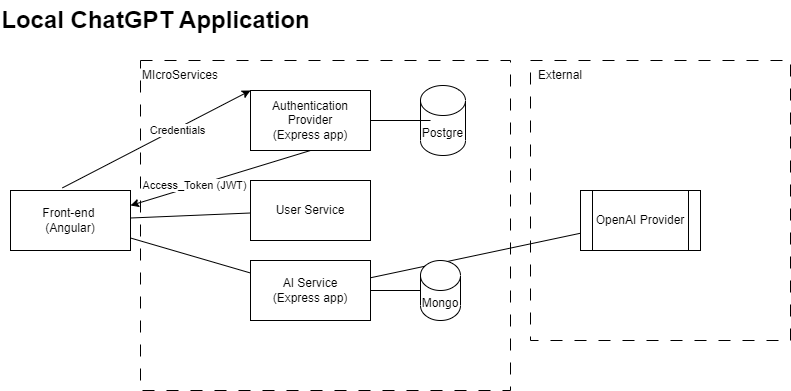

The diagram above was exported from draw.io. Its source (the exported page's mxGraphModel, read from the mxfile embedded in the PNG):
<mxGraphModel dx="556" dy="427" grid="1" gridSize="10" guides="1" tooltips="1" connect="1" arrows="1" fold="1" page="1" pageScale="1" pageWidth="850" pageHeight="1100" math="0" shadow="0">
  <root>
    <mxCell id="0" />
    <mxCell id="1" parent="0" />
    <mxCell id="18" value="" style="rounded=0;whiteSpace=wrap;html=1;fillColor=none;dashed=1;dashPattern=12 12;" parent="1" vertex="1">
      <mxGeometry x="150" y="80" width="370" height="330" as="geometry" />
    </mxCell>
    <mxCell id="15" value="" style="rounded=0;whiteSpace=wrap;html=1;fillColor=none;dashed=1;dashPattern=12 12;" parent="1" vertex="1">
      <mxGeometry x="540" y="80" width="260" height="280" as="geometry" />
    </mxCell>
    <mxCell id="2" value="Local ChatGPT Application" style="text;strokeColor=none;fillColor=none;html=1;fontSize=24;fontStyle=1;verticalAlign=middle;align=center;" parent="1" vertex="1">
      <mxGeometry x="10" y="20" width="310" height="40" as="geometry" />
    </mxCell>
    <mxCell id="3" value="Front-end&amp;nbsp;&lt;br&gt;(Angular)" style="rounded=0;whiteSpace=wrap;html=1;" parent="1" vertex="1">
      <mxGeometry x="20" y="210" width="120" height="60" as="geometry" />
    </mxCell>
    <mxCell id="4" value="Authentication Provider&lt;br&gt;(Express app)" style="rounded=0;whiteSpace=wrap;html=1;" parent="1" vertex="1">
      <mxGeometry x="260" y="110" width="120" height="60" as="geometry" />
    </mxCell>
    <mxCell id="5" value="" style="endArrow=classic;html=1;exitX=0.433;exitY=-0.044;exitDx=0;exitDy=0;exitPerimeter=0;entryX=0;entryY=0;entryDx=0;entryDy=0;" parent="1" source="3" target="4" edge="1">
      <mxGeometry width="50" height="50" relative="1" as="geometry">
        <mxPoint x="340" y="230" as="sourcePoint" />
        <mxPoint x="390" y="180" as="targetPoint" />
      </mxGeometry>
    </mxCell>
    <mxCell id="6" value="Credentials" style="edgeLabel;html=1;align=center;verticalAlign=middle;resizable=0;points=[];" parent="5" vertex="1" connectable="0">
      <mxGeometry x="0.2077" y="-1" relative="1" as="geometry">
        <mxPoint as="offset" />
      </mxGeometry>
    </mxCell>
    <mxCell id="10" value="" style="endArrow=classic;html=1;entryX=1;entryY=0.25;entryDx=0;entryDy=0;exitX=0.5;exitY=1;exitDx=0;exitDy=0;" parent="1" source="4" target="3" edge="1">
      <mxGeometry width="50" height="50" relative="1" as="geometry">
        <mxPoint x="340" y="230" as="sourcePoint" />
        <mxPoint x="390" y="180" as="targetPoint" />
      </mxGeometry>
    </mxCell>
    <mxCell id="11" value="Access_Token (JWT)" style="edgeLabel;html=1;align=center;verticalAlign=middle;resizable=0;points=[];" parent="10" vertex="1" connectable="0">
      <mxGeometry x="0.2916" y="-1" relative="1" as="geometry">
        <mxPoint as="offset" />
      </mxGeometry>
    </mxCell>
    <mxCell id="12" value="AI Service&lt;br&gt;(Express app)" style="rounded=0;whiteSpace=wrap;html=1;" parent="1" vertex="1">
      <mxGeometry x="260" y="280" width="120" height="60" as="geometry" />
    </mxCell>
    <mxCell id="13" value="OpenAI Provider" style="shape=process;whiteSpace=wrap;html=1;backgroundOutline=1;" parent="1" vertex="1">
      <mxGeometry x="590" y="210" width="120" height="60" as="geometry" />
    </mxCell>
    <mxCell id="14" value="" style="endArrow=none;html=1;" parent="1" source="3" target="12" edge="1">
      <mxGeometry width="50" height="50" relative="1" as="geometry">
        <mxPoint x="340" y="220" as="sourcePoint" />
        <mxPoint x="390" y="170" as="targetPoint" />
      </mxGeometry>
    </mxCell>
    <mxCell id="16" value="External" style="text;html=1;strokeColor=none;fillColor=none;align=center;verticalAlign=middle;whiteSpace=wrap;rounded=0;" parent="1" vertex="1">
      <mxGeometry x="540" y="80" width="60" height="30" as="geometry" />
    </mxCell>
    <mxCell id="17" value="" style="endArrow=none;html=1;" parent="1" source="12" target="13" edge="1">
      <mxGeometry width="50" height="50" relative="1" as="geometry">
        <mxPoint x="340" y="180" as="sourcePoint" />
        <mxPoint x="390" y="130" as="targetPoint" />
      </mxGeometry>
    </mxCell>
    <mxCell id="21" value="MIcroServices" style="text;html=1;strokeColor=none;fillColor=none;align=center;verticalAlign=middle;whiteSpace=wrap;rounded=0;" parent="1" vertex="1">
      <mxGeometry x="160" y="80" width="60" height="30" as="geometry" />
    </mxCell>
    <mxCell id="22" value="User Service" style="rounded=0;whiteSpace=wrap;html=1;" vertex="1" parent="1">
      <mxGeometry x="260" y="200" width="120" height="60" as="geometry" />
    </mxCell>
    <mxCell id="23" value="" style="endArrow=none;html=1;" edge="1" parent="1" source="3" target="22">
      <mxGeometry width="50" height="50" relative="1" as="geometry">
        <mxPoint x="260" y="250" as="sourcePoint" />
        <mxPoint x="310" y="200" as="targetPoint" />
      </mxGeometry>
    </mxCell>
    <mxCell id="24" value="Postgre" style="shape=cylinder3;whiteSpace=wrap;html=1;boundedLbl=1;backgroundOutline=1;size=15;" vertex="1" parent="1">
      <mxGeometry x="430" y="105" width="45" height="70" as="geometry" />
    </mxCell>
    <mxCell id="28" value="" style="endArrow=none;html=1;" edge="1" parent="1" source="4">
      <mxGeometry width="50" height="50" relative="1" as="geometry">
        <mxPoint x="250" y="250" as="sourcePoint" />
        <mxPoint x="440" y="140" as="targetPoint" />
      </mxGeometry>
    </mxCell>
    <mxCell id="29" value="Mongo" style="shape=cylinder3;whiteSpace=wrap;html=1;boundedLbl=1;backgroundOutline=1;size=15;" vertex="1" parent="1">
      <mxGeometry x="430" y="280" width="40" height="60" as="geometry" />
    </mxCell>
    <mxCell id="30" value="" style="endArrow=none;html=1;" edge="1" parent="1" source="12" target="29">
      <mxGeometry width="50" height="50" relative="1" as="geometry">
        <mxPoint x="250" y="250" as="sourcePoint" />
        <mxPoint x="300" y="200" as="targetPoint" />
      </mxGeometry>
    </mxCell>
  </root>
</mxGraphModel>